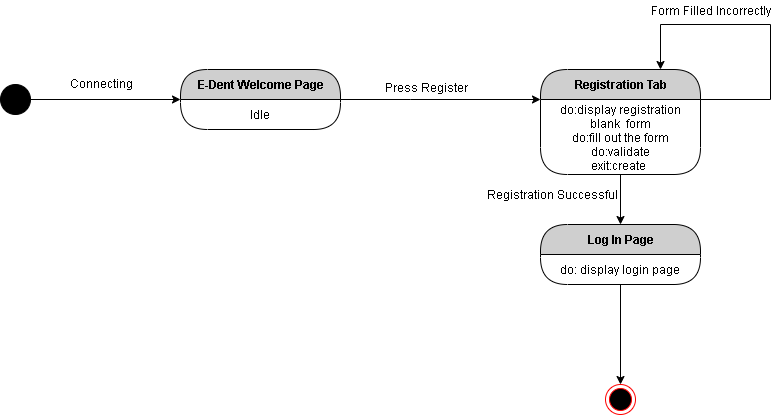

The diagram above was exported from draw.io. Its source (the exported page's mxGraphModel, read from the mxfile embedded in the PNG):
<mxGraphModel dx="1108" dy="510" grid="1" gridSize="10" guides="1" tooltips="1" connect="1" arrows="1" fold="1" page="1" pageScale="1" pageWidth="850" pageHeight="1100" math="0" shadow="0">
  <root>
    <mxCell id="pDS_QrmOqsNBKUiPsEK7-0" />
    <mxCell id="pDS_QrmOqsNBKUiPsEK7-1" parent="pDS_QrmOqsNBKUiPsEK7-0" />
    <mxCell id="pDS_QrmOqsNBKUiPsEK7-5" style="edgeStyle=orthogonalEdgeStyle;rounded=0;orthogonalLoop=1;jettySize=auto;html=1;exitX=1;exitY=0.5;exitDx=0;exitDy=0;entryX=0;entryY=0.5;entryDx=0;entryDy=0;" parent="pDS_QrmOqsNBKUiPsEK7-1" source="pDS_QrmOqsNBKUiPsEK7-2" target="pDS_QrmOqsNBKUiPsEK7-3" edge="1">
      <mxGeometry relative="1" as="geometry" />
    </mxCell>
    <mxCell id="pDS_QrmOqsNBKUiPsEK7-2" value="" style="ellipse;whiteSpace=wrap;html=1;aspect=fixed;fillColor=#000000;" parent="pDS_QrmOqsNBKUiPsEK7-1" vertex="1">
      <mxGeometry x="50" y="280" width="30" height="30" as="geometry" />
    </mxCell>
    <mxCell id="pDS_QrmOqsNBKUiPsEK7-3" value="E-Dent Welcome Page" style="swimlane;html=1;fontStyle=1;align=center;verticalAlign=middle;childLayout=stackLayout;horizontal=1;startSize=30;horizontalStack=0;resizeParent=0;resizeLast=1;container=0;fontColor=#000000;collapsible=0;rounded=1;arcSize=30;strokeColor=#000000;fillColor=#CFCFCF;swimlaneFillColor=#FFFFFF;dropTarget=0;" parent="pDS_QrmOqsNBKUiPsEK7-1" vertex="1">
      <mxGeometry x="230" y="265" width="160" height="60" as="geometry" />
    </mxCell>
    <mxCell id="pDS_QrmOqsNBKUiPsEK7-4" value="Idle" style="text;html=1;strokeColor=none;fillColor=none;align=center;verticalAlign=middle;spacingLeft=4;spacingRight=4;whiteSpace=wrap;overflow=hidden;rotatable=0;fontColor=#000000;" parent="pDS_QrmOqsNBKUiPsEK7-3" vertex="1">
      <mxGeometry y="30" width="160" height="30" as="geometry" />
    </mxCell>
    <mxCell id="pDS_QrmOqsNBKUiPsEK7-6" value="Connecting" style="text;html=1;align=center;verticalAlign=middle;resizable=0;points=[];autosize=1;" parent="pDS_QrmOqsNBKUiPsEK7-1" vertex="1">
      <mxGeometry x="111" y="269" width="80" height="20" as="geometry" />
    </mxCell>
    <mxCell id="pDS_QrmOqsNBKUiPsEK7-9" style="edgeStyle=orthogonalEdgeStyle;rounded=0;orthogonalLoop=1;jettySize=auto;html=1;exitX=1;exitY=0;exitDx=0;exitDy=0;entryX=0;entryY=0;entryDx=0;entryDy=0;" parent="pDS_QrmOqsNBKUiPsEK7-1" source="pDS_QrmOqsNBKUiPsEK7-4" target="pDS_QrmOqsNBKUiPsEK7-8" edge="1">
      <mxGeometry relative="1" as="geometry">
        <Array as="points">
          <mxPoint x="460" y="295" />
          <mxPoint x="460" y="295" />
        </Array>
      </mxGeometry>
    </mxCell>
    <mxCell id="pDS_QrmOqsNBKUiPsEK7-7" value="Registration Tab" style="swimlane;html=1;fontStyle=1;align=center;verticalAlign=middle;childLayout=stackLayout;horizontal=1;startSize=30;horizontalStack=0;resizeParent=0;resizeLast=1;container=0;fontColor=#000000;collapsible=0;rounded=1;arcSize=30;strokeColor=#000000;fillColor=#CFCFCF;swimlaneFillColor=#FFFFFF;dropTarget=0;" parent="pDS_QrmOqsNBKUiPsEK7-1" vertex="1">
      <mxGeometry x="590" y="265" width="160" height="105" as="geometry" />
    </mxCell>
    <mxCell id="pDS_QrmOqsNBKUiPsEK7-11" style="edgeStyle=orthogonalEdgeStyle;rounded=0;orthogonalLoop=1;jettySize=auto;html=1;exitX=1;exitY=0;exitDx=0;exitDy=0;entryX=0.75;entryY=0;entryDx=0;entryDy=0;" parent="pDS_QrmOqsNBKUiPsEK7-7" source="pDS_QrmOqsNBKUiPsEK7-8" target="pDS_QrmOqsNBKUiPsEK7-7" edge="1">
      <mxGeometry relative="1" as="geometry">
        <Array as="points">
          <mxPoint x="230" y="30" />
          <mxPoint x="230" y="-45" />
          <mxPoint x="120" y="-45" />
        </Array>
      </mxGeometry>
    </mxCell>
    <mxCell id="pDS_QrmOqsNBKUiPsEK7-8" value="do:display registration blank&amp;nbsp; form&lt;br&gt;do:fill out the form&lt;br&gt;do:validate&lt;br&gt;exit:create&amp;nbsp;" style="text;html=1;strokeColor=none;fillColor=none;align=center;verticalAlign=middle;spacingLeft=4;spacingRight=4;whiteSpace=wrap;overflow=hidden;rotatable=0;fontColor=#000000;" parent="pDS_QrmOqsNBKUiPsEK7-7" vertex="1">
      <mxGeometry y="30" width="160" height="75" as="geometry" />
    </mxCell>
    <mxCell id="pDS_QrmOqsNBKUiPsEK7-10" value="Press Register&amp;nbsp;" style="text;html=1;align=center;verticalAlign=middle;resizable=0;points=[];autosize=1;" parent="pDS_QrmOqsNBKUiPsEK7-1" vertex="1">
      <mxGeometry x="427" y="273" width="100" height="20" as="geometry" />
    </mxCell>
    <mxCell id="pDS_QrmOqsNBKUiPsEK7-12" value="Form Filled Incorrectly" style="text;html=1;align=center;verticalAlign=middle;resizable=0;points=[];autosize=1;" parent="pDS_QrmOqsNBKUiPsEK7-1" vertex="1">
      <mxGeometry x="690" y="196" width="140" height="20" as="geometry" />
    </mxCell>
    <mxCell id="pDS_QrmOqsNBKUiPsEK7-13" style="edgeStyle=orthogonalEdgeStyle;rounded=0;orthogonalLoop=1;jettySize=auto;html=1;exitX=0.5;exitY=1;exitDx=0;exitDy=0;entryX=0.5;entryY=0;entryDx=0;entryDy=0;" parent="pDS_QrmOqsNBKUiPsEK7-1" source="pDS_QrmOqsNBKUiPsEK7-8" target="pDS_QrmOqsNBKUiPsEK7-14" edge="1">
      <mxGeometry relative="1" as="geometry">
        <mxPoint x="670" y="420" as="targetPoint" />
      </mxGeometry>
    </mxCell>
    <mxCell id="pDS_QrmOqsNBKUiPsEK7-14" value="Log In Page" style="swimlane;html=1;fontStyle=1;align=center;verticalAlign=middle;childLayout=stackLayout;horizontal=1;startSize=30;horizontalStack=0;resizeParent=0;resizeLast=1;container=0;fontColor=#000000;collapsible=0;rounded=1;arcSize=30;strokeColor=#000000;fillColor=#CFCFCF;swimlaneFillColor=#FFFFFF;dropTarget=0;" parent="pDS_QrmOqsNBKUiPsEK7-1" vertex="1">
      <mxGeometry x="590" y="420" width="160" height="60" as="geometry" />
    </mxCell>
    <mxCell id="pDS_QrmOqsNBKUiPsEK7-15" value="do: display login page" style="text;html=1;strokeColor=none;fillColor=none;align=center;verticalAlign=middle;spacingLeft=4;spacingRight=4;whiteSpace=wrap;overflow=hidden;rotatable=0;fontColor=#000000;" parent="pDS_QrmOqsNBKUiPsEK7-14" vertex="1">
      <mxGeometry y="30" width="160" height="30" as="geometry" />
    </mxCell>
    <mxCell id="pDS_QrmOqsNBKUiPsEK7-16" value="Registration Successful" style="text;html=1;align=center;verticalAlign=middle;resizable=0;points=[];autosize=1;" parent="pDS_QrmOqsNBKUiPsEK7-1" vertex="1">
      <mxGeometry x="527" y="380" width="150" height="20" as="geometry" />
    </mxCell>
    <mxCell id="pDS_QrmOqsNBKUiPsEK7-18" value="" style="ellipse;html=1;shape=endState;fillColor=#000000;strokeColor=#ff0000;" parent="pDS_QrmOqsNBKUiPsEK7-1" vertex="1">
      <mxGeometry x="655" y="580" width="30" height="30" as="geometry" />
    </mxCell>
    <mxCell id="pDS_QrmOqsNBKUiPsEK7-19" style="edgeStyle=orthogonalEdgeStyle;rounded=0;orthogonalLoop=1;jettySize=auto;html=1;exitX=0.5;exitY=1;exitDx=0;exitDy=0;entryX=0.5;entryY=0;entryDx=0;entryDy=0;" parent="pDS_QrmOqsNBKUiPsEK7-1" source="pDS_QrmOqsNBKUiPsEK7-15" target="pDS_QrmOqsNBKUiPsEK7-18" edge="1">
      <mxGeometry relative="1" as="geometry" />
    </mxCell>
  </root>
</mxGraphModel>